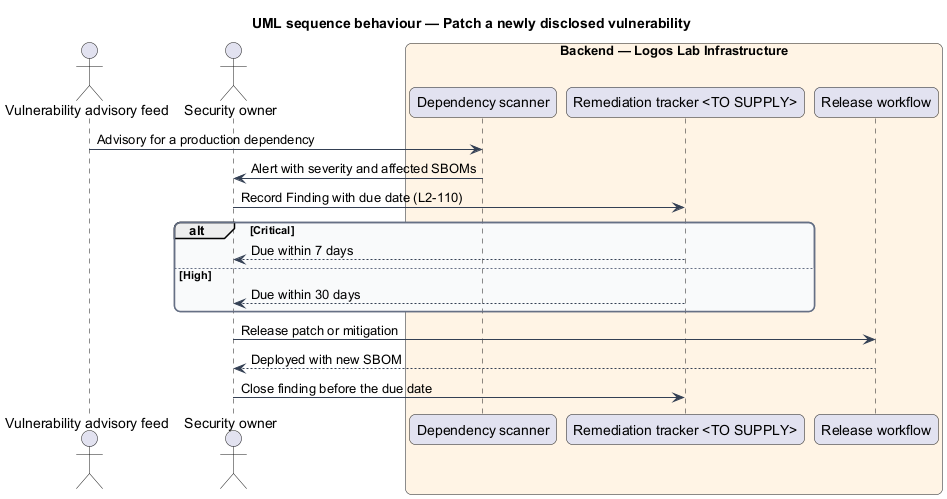

The diagram above was rendered by PlantUML. Its source (embedded in the PNG):
@startuml
title UML sequence behaviour — Patch a newly disclosed vulnerability
skinparam backgroundColor #FFFFFF
skinparam shadowing false
skinparam roundcorner 12
skinparam defaultFontName Arial
skinparam ArrowColor #344054
skinparam rectangle {
  BorderColor #344054
  FontColor #101828
}
skinparam package {
  BorderColor #667085
  FontColor #101828
  BackgroundColor #F9FAFB
}
actor "Vulnerability advisory feed" as feed
actor "Security owner" as owner
box "Backend — Logos Lab Infrastructure" #FFF4E5
  participant "Dependency scanner" as dep
  participant "Remediation tracker <TO SUPPLY>" as tracker
  participant "Release workflow" as rel
end box
feed -> dep : Advisory for a production dependency
dep -> owner : Alert with severity and affected SBOMs
owner -> tracker : Record Finding with due date (L2-110)
alt Critical
  tracker --> owner : Due within 7 days
else High
  tracker --> owner : Due within 30 days
end
owner -> rel : Release patch or mitigation
rel --> owner : Deployed with new SBOM
owner -> tracker : Close finding before the due date
@enduml